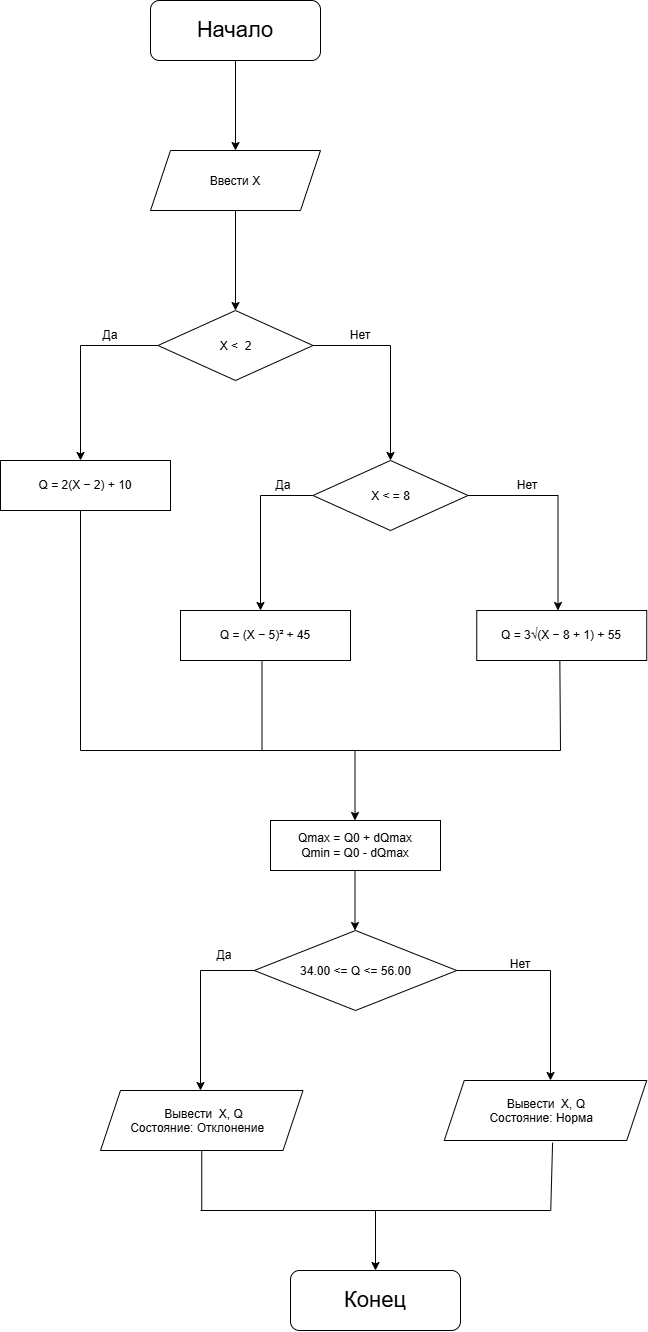

The diagram above was exported from draw.io. Its source (the exported page's mxGraphModel, read from the mxfile embedded in the PNG):
<mxGraphModel dx="930" dy="1376" grid="1" gridSize="10" guides="1" tooltips="1" connect="1" arrows="1" fold="1" page="1" pageScale="1" pageWidth="827" pageHeight="1169" math="0" shadow="0">
  <root>
    <mxCell id="0" />
    <mxCell id="1" parent="0" />
    <mxCell id="cSeCPX3jDHTcDAWG0FOH-1" edge="1" parent="1" source="cSeCPX3jDHTcDAWG0FOH-2" style="edgeStyle=orthogonalEdgeStyle;rounded=0;orthogonalLoop=1;jettySize=auto;html=1;exitX=0.5;exitY=1;exitDx=0;exitDy=0;">
      <mxGeometry relative="1" as="geometry">
        <mxPoint x="505" y="340" as="targetPoint" />
      </mxGeometry>
    </mxCell>
    <mxCell id="cSeCPX3jDHTcDAWG0FOH-2" parent="1" style="rounded=1;whiteSpace=wrap;html=1;" value="&lt;font style=&quot;font-size: 22px;&quot;&gt;Начало&lt;/font&gt;" vertex="1">
      <mxGeometry height="60" width="170" x="420" y="190" as="geometry" />
    </mxCell>
    <mxCell id="cSeCPX3jDHTcDAWG0FOH-3" edge="1" parent="1" source="cSeCPX3jDHTcDAWG0FOH-4" style="edgeStyle=orthogonalEdgeStyle;rounded=0;orthogonalLoop=1;jettySize=auto;html=1;exitX=0.5;exitY=1;exitDx=0;exitDy=0;">
      <mxGeometry relative="1" as="geometry">
        <mxPoint x="505" y="500" as="targetPoint" />
      </mxGeometry>
    </mxCell>
    <mxCell id="cSeCPX3jDHTcDAWG0FOH-4" parent="1" style="shape=parallelogram;perimeter=parallelogramPerimeter;whiteSpace=wrap;html=1;shapeInside=1;fixedSize=1;strokeColor=default;" value="Ввести X" vertex="1">
      <mxGeometry height="60" width="170" x="420" y="340" as="geometry" />
    </mxCell>
    <mxCell id="cSeCPX3jDHTcDAWG0FOH-5" edge="1" parent="1" source="cSeCPX3jDHTcDAWG0FOH-6" style="edgeStyle=orthogonalEdgeStyle;rounded=0;orthogonalLoop=1;jettySize=auto;html=1;exitX=0;exitY=0.5;exitDx=0;exitDy=0;entryX=0.5;entryY=0;entryDx=0;entryDy=0;">
      <mxGeometry relative="1" as="geometry">
        <mxPoint x="350" y="650" as="targetPoint" />
      </mxGeometry>
    </mxCell>
    <mxCell id="cSeCPX3jDHTcDAWG0FOH-6" parent="1" style="rhombus;whiteSpace=wrap;html=1;shapeInside=1;" value="&lt;div&gt;X &amp;lt;&amp;nbsp; 2&lt;/div&gt;" vertex="1">
      <mxGeometry height="70" width="155" x="427.5" y="500" as="geometry" />
    </mxCell>
    <mxCell id="cSeCPX3jDHTcDAWG0FOH-7" edge="1" parent="1" source="cSeCPX3jDHTcDAWG0FOH-6" style="edgeStyle=orthogonalEdgeStyle;rounded=0;orthogonalLoop=1;jettySize=auto;html=1;exitX=1;exitY=0.5;exitDx=0;exitDy=0;entryX=0.5;entryY=0;entryDx=0;entryDy=0;">
      <mxGeometry relative="1" as="geometry">
        <mxPoint x="580" y="540" as="sourcePoint" />
        <mxPoint x="660" y="650" as="targetPoint" />
      </mxGeometry>
    </mxCell>
    <mxCell id="cSeCPX3jDHTcDAWG0FOH-8" parent="1" style="text;html=1;whiteSpace=wrap;strokeColor=none;fillColor=none;align=center;verticalAlign=middle;rounded=0;" value="Да" vertex="1">
      <mxGeometry height="30" width="60" x="350" y="510" as="geometry" />
    </mxCell>
    <mxCell id="cSeCPX3jDHTcDAWG0FOH-9" parent="1" style="text;html=1;whiteSpace=wrap;strokeColor=none;fillColor=none;align=center;verticalAlign=middle;rounded=0;" value="Нет" vertex="1">
      <mxGeometry height="30" width="60" x="600" y="510" as="geometry" />
    </mxCell>
    <mxCell id="cSeCPX3jDHTcDAWG0FOH-10" edge="1" parent="1" style="endArrow=none;html=1;rounded=0;entryX=0.5;entryY=1;entryDx=0;entryDy=0;" value="">
      <mxGeometry height="50" relative="1" width="50" as="geometry">
        <mxPoint x="350" y="940" as="sourcePoint" />
        <mxPoint x="350" y="700" as="targetPoint" />
      </mxGeometry>
    </mxCell>
    <mxCell id="cSeCPX3jDHTcDAWG0FOH-11" edge="1" parent="1" style="endArrow=classic;html=1;rounded=0;" value="">
      <mxGeometry height="50" relative="1" width="50" as="geometry">
        <mxPoint x="645" y="1400" as="sourcePoint" />
        <mxPoint x="645" y="1460" as="targetPoint" />
      </mxGeometry>
    </mxCell>
    <mxCell id="cSeCPX3jDHTcDAWG0FOH-12" parent="1" style="rounded=1;whiteSpace=wrap;html=1;" value="&lt;span style=&quot;font-size: 22px;&quot;&gt;Конец&lt;/span&gt;" vertex="1">
      <mxGeometry height="60" width="170" x="560" y="1460" as="geometry" />
    </mxCell>
    <mxCell id="cSeCPX3jDHTcDAWG0FOH-13" edge="1" parent="1" source="cSeCPX3jDHTcDAWG0FOH-15" style="edgeStyle=orthogonalEdgeStyle;rounded=0;orthogonalLoop=1;jettySize=auto;html=1;exitX=0;exitY=0.5;exitDx=0;exitDy=0;entryX=0.5;entryY=0;entryDx=0;entryDy=0;">
      <mxGeometry relative="1" x="0.1463" as="geometry">
        <mxPoint x="557.5" y="685" as="sourcePoint" />
        <mxPoint x="530" y="800" as="targetPoint" />
      </mxGeometry>
    </mxCell>
    <mxCell id="cSeCPX3jDHTcDAWG0FOH-14" edge="1" parent="1" source="cSeCPX3jDHTcDAWG0FOH-15" style="edgeStyle=orthogonalEdgeStyle;rounded=0;orthogonalLoop=1;jettySize=auto;html=1;exitX=1;exitY=0.5;exitDx=0;exitDy=0;entryX=0.5;entryY=0;entryDx=0;entryDy=0;">
      <mxGeometry relative="1" x="-0.5221" as="geometry">
        <mxPoint x="750" y="685" as="sourcePoint" />
        <mxPoint x="827.5" y="800" as="targetPoint" />
      </mxGeometry>
    </mxCell>
    <mxCell id="cSeCPX3jDHTcDAWG0FOH-15" parent="1" style="rhombus;whiteSpace=wrap;html=1;shapeInside=1;" value="&lt;div&gt;X &amp;lt; = 8&lt;/div&gt;" vertex="1">
      <mxGeometry height="70" width="155" x="582.5" y="650" as="geometry" />
    </mxCell>
    <mxCell id="cSeCPX3jDHTcDAWG0FOH-16" parent="1" style="text;html=1;whiteSpace=wrap;strokeColor=none;fillColor=none;align=center;verticalAlign=middle;rounded=0;" value="Да" vertex="1">
      <mxGeometry height="30" width="60" x="522.5" y="660" as="geometry" />
    </mxCell>
    <mxCell id="cSeCPX3jDHTcDAWG0FOH-20" edge="1" parent="1" style="endArrow=none;html=1;rounded=0;entryX=0.5;entryY=1;entryDx=0;entryDy=0;" value="">
      <mxGeometry height="50" relative="1" width="50" as="geometry">
        <mxPoint x="531.5" y="940" as="sourcePoint" />
        <mxPoint x="531.5" y="850" as="targetPoint" />
      </mxGeometry>
    </mxCell>
    <mxCell id="cSeCPX3jDHTcDAWG0FOH-21" edge="1" parent="1" style="endArrow=none;html=1;rounded=0;entryX=0.594;entryY=1.008;entryDx=0;entryDy=0;" value="">
      <mxGeometry height="50" relative="1" width="50" as="geometry">
        <mxPoint x="830" y="940" as="sourcePoint" />
        <mxPoint x="829.340551" y="850" as="targetPoint" />
      </mxGeometry>
    </mxCell>
    <mxCell id="cSeCPX3jDHTcDAWG0FOH-22" edge="1" parent="1" style="endArrow=none;html=1;rounded=0;" value="">
      <mxGeometry height="50" relative="1" width="50" as="geometry">
        <mxPoint x="350" y="940" as="sourcePoint" />
        <mxPoint x="830" y="940" as="targetPoint" />
      </mxGeometry>
    </mxCell>
    <mxCell id="cSeCPX3jDHTcDAWG0FOH-25" parent="1" style="text;html=1;whiteSpace=wrap;strokeColor=none;fillColor=none;align=center;verticalAlign=middle;rounded=0;" value="Нет" vertex="1">
      <mxGeometry height="30" width="60" x="767" y="660" as="geometry" />
    </mxCell>
    <mxCell id="cSeCPX3jDHTcDAWG0FOH-26" edge="1" parent="1" style="endArrow=classic;html=1;rounded=0;defaultLabelBackgroundColor=page;" value="">
      <mxGeometry height="50" relative="1" width="50" as="geometry">
        <mxPoint x="624.5" y="940" as="sourcePoint" />
        <mxPoint x="624.5" y="1010" as="targetPoint" />
      </mxGeometry>
    </mxCell>
    <mxCell id="cSeCPX3jDHTcDAWG0FOH-27" parent="1" style="rounded=0;whiteSpace=wrap;html=1;" value="&lt;div&gt;Qmax = Q0 + dQmax&lt;/div&gt;&lt;div&gt;&lt;span style=&quot;background-color: transparent; color: light-dark(#000000, var(--ge-light-color, #ffffff));&quot;&gt;Qmin = Q0 - dQmax&lt;/span&gt;&lt;/div&gt;" vertex="1">
      <mxGeometry height="50" width="170" x="540" y="1010" as="geometry" />
    </mxCell>
    <mxCell id="cSeCPX3jDHTcDAWG0FOH-28" edge="1" parent="1" style="endArrow=classic;html=1;rounded=0;" value="">
      <mxGeometry height="50" relative="1" width="50" as="geometry">
        <mxPoint x="624.5" y="1060" as="sourcePoint" />
        <mxPoint x="624.5" y="1120" as="targetPoint" />
      </mxGeometry>
    </mxCell>
    <mxCell id="cSeCPX3jDHTcDAWG0FOH-30" parent="1" style="rhombus;whiteSpace=wrap;html=1;shapeInside=1;" value="34.00 &amp;lt;= Q &amp;lt;= 56.00" vertex="1">
      <mxGeometry height="80" width="202.5" x="523.75" y="1120" as="geometry" />
    </mxCell>
    <mxCell id="cSeCPX3jDHTcDAWG0FOH-31" edge="1" parent="1" style="edgeStyle=orthogonalEdgeStyle;rounded=0;orthogonalLoop=1;jettySize=auto;html=1;exitX=0;exitY=0.5;exitDx=0;exitDy=0;">
      <mxGeometry relative="1" x="0.1142" as="geometry">
        <mxPoint x="523.75" y="1160" as="sourcePoint" />
        <mxPoint x="470" y="1280" as="targetPoint" />
      </mxGeometry>
    </mxCell>
    <mxCell id="cSeCPX3jDHTcDAWG0FOH-32" edge="1" parent="1" style="edgeStyle=orthogonalEdgeStyle;rounded=0;orthogonalLoop=1;jettySize=auto;html=1;exitX=1;exitY=0.5;exitDx=0;exitDy=0;">
      <mxGeometry relative="1" x="-0.519" as="geometry">
        <mxPoint x="726.25" y="1160" as="sourcePoint" />
        <mxPoint x="820" y="1270" as="targetPoint" />
      </mxGeometry>
    </mxCell>
    <mxCell id="cSeCPX3jDHTcDAWG0FOH-33" parent="1" style="text;html=1;whiteSpace=wrap;strokeColor=none;fillColor=none;align=center;verticalAlign=middle;rounded=0;" value="Нет" vertex="1">
      <mxGeometry height="30" width="60" x="760" y="1139" as="geometry" />
    </mxCell>
    <mxCell id="cSeCPX3jDHTcDAWG0FOH-34" parent="1" style="text;html=1;whiteSpace=wrap;strokeColor=none;fillColor=none;align=center;verticalAlign=middle;rounded=0;" value="Да" vertex="1">
      <mxGeometry height="30" width="60" x="463.75" y="1130" as="geometry" />
    </mxCell>
    <mxCell id="cSeCPX3jDHTcDAWG0FOH-35" parent="1" style="shape=parallelogram;perimeter=parallelogramPerimeter;whiteSpace=wrap;html=1;shapeInside=1;fixedSize=1;strokeColor=default;" value="Вывести&amp;nbsp; X, Q &lt;span style=&quot;text-decoration-line: inherit; background-color: transparent; color: light-dark(#000000, var(--ge-light-color, #ffffff));&quot;&gt;Состояние:&amp;nbsp;&lt;/span&gt;&lt;span style=&quot;text-decoration-line: inherit; background-color: transparent; color: light-dark(#000000, var(--ge-light-color, #ffffff));&quot;&gt;Отклонение&amp;nbsp;&lt;/span&gt;" vertex="1">
      <mxGeometry height="60" width="202.5" x="370" y="1280" as="geometry" />
    </mxCell>
    <mxCell id="cSeCPX3jDHTcDAWG0FOH-36" parent="1" style="shape=parallelogram;perimeter=parallelogramPerimeter;whiteSpace=wrap;html=1;shapeInside=1;fixedSize=1;strokeColor=default;" value="Вывести&amp;nbsp; X, Q&amp;nbsp;&lt;div&gt;&lt;span style=&quot;text-decoration-line: inherit; background-color: transparent; color: light-dark(#000000, var(--ge-light-color, #ffffff));&quot;&gt;Состояние: Норма&lt;/span&gt;&lt;span style=&quot;text-decoration-line: inherit; background-color: transparent; color: light-dark(#000000, var(--ge-light-color, #ffffff));&quot;&gt;&amp;nbsp;&lt;/span&gt;&lt;/div&gt;" vertex="1">
      <mxGeometry height="60" width="202.5" x="713.75" y="1270" as="geometry" />
    </mxCell>
    <mxCell id="cSeCPX3jDHTcDAWG0FOH-39" edge="1" parent="1" style="endArrow=none;html=1;rounded=0;defaultLabelBackgroundColor=page;" value="">
      <mxGeometry height="50" relative="1" width="50" as="geometry">
        <mxPoint x="470" y="1400" as="sourcePoint" />
        <mxPoint x="820" y="1400" as="targetPoint" />
      </mxGeometry>
    </mxCell>
    <mxCell id="cSeCPX3jDHTcDAWG0FOH-40" edge="1" parent="1" source="cSeCPX3jDHTcDAWG0FOH-35" style="endArrow=none;html=1;rounded=0;defaultLabelBackgroundColor=page;exitX=0.5;exitY=1;exitDx=0;exitDy=0;" value="">
      <mxGeometry height="50" relative="1" width="50" as="geometry">
        <mxPoint x="630" y="1200" as="sourcePoint" />
        <mxPoint x="471.25" y="1400" as="targetPoint" />
      </mxGeometry>
    </mxCell>
    <mxCell id="cSeCPX3jDHTcDAWG0FOH-41" edge="1" parent="1" source="cSeCPX3jDHTcDAWG0FOH-36" style="endArrow=none;html=1;rounded=0;defaultLabelBackgroundColor=page;exitX=0.535;exitY=1.036;exitDx=0;exitDy=0;exitPerimeter=0;" value="">
      <mxGeometry height="50" relative="1" width="50" as="geometry">
        <mxPoint x="820" y="1340" as="sourcePoint" />
        <mxPoint x="820.25" y="1400" as="targetPoint" />
      </mxGeometry>
    </mxCell>
    <mxCell id="cSeCPX3jDHTcDAWG0FOH-42" parent="1" style="rounded=0;whiteSpace=wrap;html=1;" value="Q = 2(X − 2) + 10" vertex="1">
      <mxGeometry height="50" width="170" x="270" y="650" as="geometry" />
    </mxCell>
    <mxCell id="cSeCPX3jDHTcDAWG0FOH-43" parent="1" style="rounded=0;whiteSpace=wrap;html=1;" value="Q = (X − 5)² + 45" vertex="1">
      <mxGeometry height="50" width="170" x="450" y="800" as="geometry" />
    </mxCell>
    <mxCell id="cSeCPX3jDHTcDAWG0FOH-44" parent="1" style="rounded=0;whiteSpace=wrap;html=1;" value="Q = 3√(X − 8 + 1) + 55" vertex="1">
      <mxGeometry height="50" width="170" x="746.25" y="800" as="geometry" />
    </mxCell>
  </root>
</mxGraphModel>